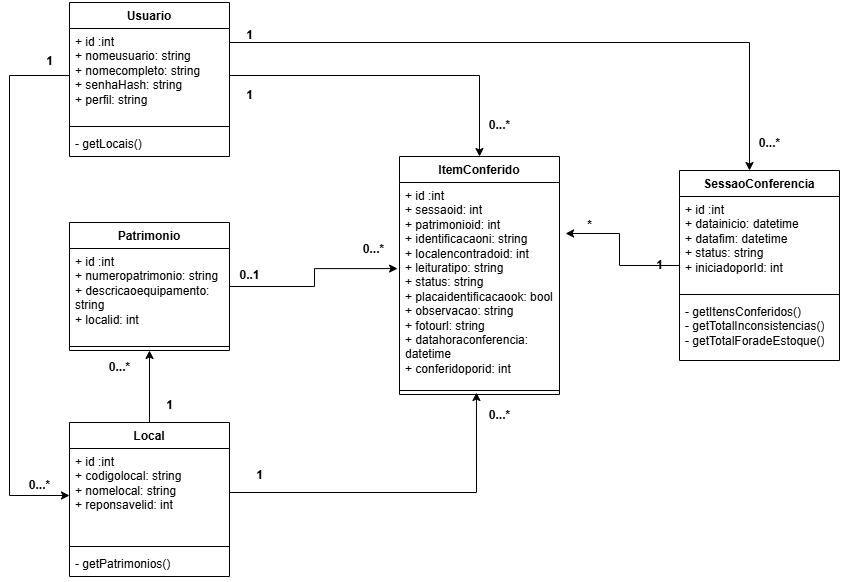

The diagram above was exported from draw.io. Its source (the exported page's mxGraphModel, read from the mxfile embedded in the PNG):
<mxGraphModel dx="1426" dy="743" grid="1" gridSize="10" guides="1" tooltips="1" connect="1" arrows="1" fold="1" page="1" pageScale="1" pageWidth="827" pageHeight="1169" math="0" shadow="0">
  <root>
    <mxCell id="0" />
    <mxCell id="1" parent="0" />
    <mxCell id="F-s-Gpd1UDgUHdcSRg1C-1" parent="1" style="swimlane;fontStyle=1;align=center;verticalAlign=top;childLayout=stackLayout;horizontal=1;startSize=26;horizontalStack=0;resizeParent=1;resizeParentMax=0;resizeLast=0;collapsible=1;marginBottom=0;whiteSpace=wrap;html=1;" value="Usuario" vertex="1">
      <mxGeometry height="154" width="160" x="90" y="60" as="geometry" />
    </mxCell>
    <mxCell id="F-s-Gpd1UDgUHdcSRg1C-2" parent="F-s-Gpd1UDgUHdcSRg1C-1" style="text;strokeColor=none;fillColor=none;align=left;verticalAlign=top;spacingLeft=4;spacingRight=4;overflow=hidden;rotatable=0;points=[[0,0.5],[1,0.5]];portConstraint=eastwest;whiteSpace=wrap;html=1;" value="+ id :int&lt;div&gt;+ nomeusuario: string&lt;/div&gt;&lt;div&gt;+ nomecompleto: string&lt;/div&gt;&lt;div&gt;+ senhaHash: string&lt;/div&gt;&lt;div&gt;+ perfil: string&lt;/div&gt;&lt;div&gt;&lt;br&gt;&lt;/div&gt;&lt;div&gt;&lt;br&gt;&lt;/div&gt;" vertex="1">
      <mxGeometry height="94" width="160" y="26" as="geometry" />
    </mxCell>
    <mxCell id="F-s-Gpd1UDgUHdcSRg1C-3" parent="F-s-Gpd1UDgUHdcSRg1C-1" style="line;strokeWidth=1;fillColor=none;align=left;verticalAlign=middle;spacingTop=-1;spacingLeft=3;spacingRight=3;rotatable=0;labelPosition=right;points=[];portConstraint=eastwest;strokeColor=inherit;" value="" vertex="1">
      <mxGeometry height="8" width="160" y="120" as="geometry" />
    </mxCell>
    <mxCell id="F-s-Gpd1UDgUHdcSRg1C-4" parent="F-s-Gpd1UDgUHdcSRg1C-1" style="text;strokeColor=none;fillColor=none;align=left;verticalAlign=top;spacingLeft=4;spacingRight=4;overflow=hidden;rotatable=0;points=[[0,0.5],[1,0.5]];portConstraint=eastwest;whiteSpace=wrap;html=1;" value="- getLocais()" vertex="1">
      <mxGeometry height="26" width="160" y="128" as="geometry" />
    </mxCell>
    <mxCell id="7b-H3wOCOK3YmSFirlZA-1" parent="1" style="swimlane;fontStyle=1;align=center;verticalAlign=top;childLayout=stackLayout;horizontal=1;startSize=26;horizontalStack=0;resizeParent=1;resizeParentMax=0;resizeLast=0;collapsible=1;marginBottom=0;whiteSpace=wrap;html=1;" value="Patrimonio" vertex="1">
      <mxGeometry height="128" width="160" x="90" y="280" as="geometry" />
    </mxCell>
    <mxCell id="7b-H3wOCOK3YmSFirlZA-2" parent="7b-H3wOCOK3YmSFirlZA-1" style="text;strokeColor=none;fillColor=none;align=left;verticalAlign=top;spacingLeft=4;spacingRight=4;overflow=hidden;rotatable=0;points=[[0,0.5],[1,0.5]];portConstraint=eastwest;whiteSpace=wrap;html=1;" value="+ id :int&lt;div&gt;+ numeropatrimonio: string&lt;/div&gt;&lt;div&gt;+ descricaoequipamento: string&lt;/div&gt;&lt;div&gt;+ localid: int&lt;/div&gt;&lt;div&gt;&lt;br&gt;&lt;/div&gt;&lt;div&gt;&lt;br&gt;&lt;/div&gt;" vertex="1">
      <mxGeometry height="94" width="160" y="26" as="geometry" />
    </mxCell>
    <mxCell id="7b-H3wOCOK3YmSFirlZA-3" parent="7b-H3wOCOK3YmSFirlZA-1" style="line;strokeWidth=1;fillColor=none;align=left;verticalAlign=middle;spacingTop=-1;spacingLeft=3;spacingRight=3;rotatable=0;labelPosition=right;points=[];portConstraint=eastwest;strokeColor=inherit;" value="" vertex="1">
      <mxGeometry height="8" width="160" y="120" as="geometry" />
    </mxCell>
    <mxCell id="7b-H3wOCOK3YmSFirlZA-5" parent="1" style="swimlane;fontStyle=1;align=center;verticalAlign=top;childLayout=stackLayout;horizontal=1;startSize=26;horizontalStack=0;resizeParent=1;resizeParentMax=0;resizeLast=0;collapsible=1;marginBottom=0;whiteSpace=wrap;html=1;" value="Local" vertex="1">
      <mxGeometry height="154" width="160" x="90" y="480" as="geometry" />
    </mxCell>
    <mxCell id="7b-H3wOCOK3YmSFirlZA-6" parent="7b-H3wOCOK3YmSFirlZA-5" style="text;strokeColor=none;fillColor=none;align=left;verticalAlign=top;spacingLeft=4;spacingRight=4;overflow=hidden;rotatable=0;points=[[0,0.5],[1,0.5]];portConstraint=eastwest;whiteSpace=wrap;html=1;" value="+ id :int&lt;div&gt;+ codigolocal: string&lt;/div&gt;&lt;div&gt;+ nomelocal: string&lt;/div&gt;&lt;div&gt;+ reponsavelid: int&lt;/div&gt;&lt;div&gt;&lt;br&gt;&lt;/div&gt;&lt;div&gt;&lt;br&gt;&lt;/div&gt;" vertex="1">
      <mxGeometry height="94" width="160" y="26" as="geometry" />
    </mxCell>
    <mxCell id="7b-H3wOCOK3YmSFirlZA-7" parent="7b-H3wOCOK3YmSFirlZA-5" style="line;strokeWidth=1;fillColor=none;align=left;verticalAlign=middle;spacingTop=-1;spacingLeft=3;spacingRight=3;rotatable=0;labelPosition=right;points=[];portConstraint=eastwest;strokeColor=inherit;" value="" vertex="1">
      <mxGeometry height="8" width="160" y="120" as="geometry" />
    </mxCell>
    <mxCell id="7b-H3wOCOK3YmSFirlZA-8" parent="7b-H3wOCOK3YmSFirlZA-5" style="text;strokeColor=none;fillColor=none;align=left;verticalAlign=top;spacingLeft=4;spacingRight=4;overflow=hidden;rotatable=0;points=[[0,0.5],[1,0.5]];portConstraint=eastwest;whiteSpace=wrap;html=1;" value="- getPatrimonios()" vertex="1">
      <mxGeometry height="26" width="160" y="128" as="geometry" />
    </mxCell>
    <mxCell id="7b-H3wOCOK3YmSFirlZA-9" parent="1" style="swimlane;fontStyle=1;align=center;verticalAlign=top;childLayout=stackLayout;horizontal=1;startSize=26;horizontalStack=0;resizeParent=1;resizeParentMax=0;resizeLast=0;collapsible=1;marginBottom=0;whiteSpace=wrap;html=1;" value="SessaoConferencia" vertex="1">
      <mxGeometry height="190" width="160" x="700" y="228" as="geometry" />
    </mxCell>
    <mxCell id="7b-H3wOCOK3YmSFirlZA-10" parent="7b-H3wOCOK3YmSFirlZA-9" style="text;strokeColor=none;fillColor=none;align=left;verticalAlign=top;spacingLeft=4;spacingRight=4;overflow=hidden;rotatable=0;points=[[0,0.5],[1,0.5]];portConstraint=eastwest;whiteSpace=wrap;html=1;" value="+ id :int&lt;div&gt;+ datainicio: datetime&lt;/div&gt;&lt;div&gt;+ datafim: datetime&lt;/div&gt;&lt;div&gt;+ status: string&lt;/div&gt;&lt;div&gt;+ iniciadoporId: int&lt;/div&gt;&lt;div&gt;&lt;br&gt;&lt;/div&gt;&lt;div&gt;&lt;br&gt;&lt;/div&gt;" vertex="1">
      <mxGeometry height="94" width="160" y="26" as="geometry" />
    </mxCell>
    <mxCell id="7b-H3wOCOK3YmSFirlZA-11" parent="7b-H3wOCOK3YmSFirlZA-9" style="line;strokeWidth=1;fillColor=none;align=left;verticalAlign=middle;spacingTop=-1;spacingLeft=3;spacingRight=3;rotatable=0;labelPosition=right;points=[];portConstraint=eastwest;strokeColor=inherit;" value="" vertex="1">
      <mxGeometry height="8" width="160" y="120" as="geometry" />
    </mxCell>
    <mxCell id="7b-H3wOCOK3YmSFirlZA-12" parent="7b-H3wOCOK3YmSFirlZA-9" style="text;strokeColor=none;fillColor=none;align=left;verticalAlign=top;spacingLeft=4;spacingRight=4;overflow=hidden;rotatable=0;points=[[0,0.5],[1,0.5]];portConstraint=eastwest;whiteSpace=wrap;html=1;" value="- getItensConferidos()&lt;div&gt;- getTotalInconsistencias()&lt;/div&gt;&lt;div&gt;- getTotalForadeEstoque()&lt;/div&gt;" vertex="1">
      <mxGeometry height="62" width="160" y="128" as="geometry" />
    </mxCell>
    <mxCell id="7b-H3wOCOK3YmSFirlZA-13" parent="1" style="swimlane;fontStyle=1;align=center;verticalAlign=top;childLayout=stackLayout;horizontal=1;startSize=26;horizontalStack=0;resizeParent=1;resizeParentMax=0;resizeLast=0;collapsible=1;marginBottom=0;whiteSpace=wrap;html=1;" value="ItemConferido" vertex="1">
      <mxGeometry height="238" width="160" x="420" y="214" as="geometry" />
    </mxCell>
    <mxCell id="7b-H3wOCOK3YmSFirlZA-14" parent="7b-H3wOCOK3YmSFirlZA-13" style="text;strokeColor=none;fillColor=none;align=left;verticalAlign=top;spacingLeft=4;spacingRight=4;overflow=hidden;rotatable=0;points=[[0,0.5],[1,0.5]];portConstraint=eastwest;whiteSpace=wrap;html=1;" value="+ id :int&lt;div&gt;+ sessaoid: int&lt;/div&gt;&lt;div&gt;+ patrimonioid: int&lt;/div&gt;&lt;div&gt;+ identificacaoni: string&lt;/div&gt;&lt;div&gt;+ localencontradoid: int&lt;/div&gt;&lt;div&gt;+ leituratipo: string&lt;/div&gt;&lt;div&gt;+ status: string&lt;/div&gt;&lt;div&gt;+ placaidentificacaook: bool&lt;/div&gt;&lt;div&gt;+ observacao: string&lt;/div&gt;&lt;div&gt;+ fotourl: string&lt;/div&gt;&lt;div&gt;+ datahoraconferencia: datetime&lt;/div&gt;&lt;div&gt;+ conferidoporid: int&lt;/div&gt;&lt;div&gt;&lt;br&gt;&lt;/div&gt;&lt;div&gt;&lt;br&gt;&lt;/div&gt;" vertex="1">
      <mxGeometry height="204" width="160" y="26" as="geometry" />
    </mxCell>
    <mxCell id="7b-H3wOCOK3YmSFirlZA-15" parent="7b-H3wOCOK3YmSFirlZA-13" style="line;strokeWidth=1;fillColor=none;align=left;verticalAlign=middle;spacingTop=-1;spacingLeft=3;spacingRight=3;rotatable=0;labelPosition=right;points=[];portConstraint=eastwest;strokeColor=inherit;" value="" vertex="1">
      <mxGeometry height="8" width="160" y="230" as="geometry" />
    </mxCell>
    <mxCell id="7b-H3wOCOK3YmSFirlZA-17" edge="1" parent="1" source="F-s-Gpd1UDgUHdcSRg1C-2" style="edgeStyle=orthogonalEdgeStyle;rounded=0;orthogonalLoop=1;jettySize=auto;html=1;entryX=0.5;entryY=0;entryDx=0;entryDy=0;" target="7b-H3wOCOK3YmSFirlZA-13">
      <mxGeometry relative="1" as="geometry" />
    </mxCell>
    <mxCell id="7b-H3wOCOK3YmSFirlZA-18" edge="1" parent="1" source="7b-H3wOCOK3YmSFirlZA-1" style="edgeStyle=orthogonalEdgeStyle;rounded=0;orthogonalLoop=1;jettySize=auto;html=1;entryX=-0.012;entryY=0.422;entryDx=0;entryDy=0;entryPerimeter=0;" target="7b-H3wOCOK3YmSFirlZA-14">
      <mxGeometry relative="1" as="geometry" />
    </mxCell>
    <mxCell id="7b-H3wOCOK3YmSFirlZA-19" edge="1" parent="1" source="7b-H3wOCOK3YmSFirlZA-5" style="edgeStyle=orthogonalEdgeStyle;rounded=0;orthogonalLoop=1;jettySize=auto;html=1;entryX=0.5;entryY=1;entryDx=0;entryDy=0;" target="7b-H3wOCOK3YmSFirlZA-1">
      <mxGeometry relative="1" as="geometry">
        <mxPoint x="170.96000000000004" y="433.01199999999994" as="targetPoint" />
      </mxGeometry>
    </mxCell>
    <mxCell id="7b-H3wOCOK3YmSFirlZA-20" edge="1" parent="1" source="F-s-Gpd1UDgUHdcSRg1C-2" style="edgeStyle=orthogonalEdgeStyle;rounded=0;orthogonalLoop=1;jettySize=auto;html=1;entryX=0;entryY=0.5;entryDx=0;entryDy=0;" target="7b-H3wOCOK3YmSFirlZA-6">
      <mxGeometry relative="1" as="geometry">
        <Array as="points">
          <mxPoint x="30" y="133" />
          <mxPoint x="30" y="553" />
        </Array>
      </mxGeometry>
    </mxCell>
    <mxCell id="7b-H3wOCOK3YmSFirlZA-21" edge="1" parent="1" source="7b-H3wOCOK3YmSFirlZA-9" style="edgeStyle=orthogonalEdgeStyle;rounded=0;orthogonalLoop=1;jettySize=auto;html=1;entryX=1.038;entryY=0.25;entryDx=0;entryDy=0;entryPerimeter=0;" target="7b-H3wOCOK3YmSFirlZA-14">
      <mxGeometry relative="1" as="geometry" />
    </mxCell>
    <mxCell id="7b-H3wOCOK3YmSFirlZA-22" edge="1" parent="1" source="F-s-Gpd1UDgUHdcSRg1C-2" style="edgeStyle=orthogonalEdgeStyle;rounded=0;orthogonalLoop=1;jettySize=auto;html=1;" target="7b-H3wOCOK3YmSFirlZA-9">
      <mxGeometry relative="1" as="geometry">
        <Array as="points">
          <mxPoint x="770" y="100" />
        </Array>
      </mxGeometry>
    </mxCell>
    <mxCell id="7b-H3wOCOK3YmSFirlZA-24" parent="1" style="text;align=center;fontStyle=1;verticalAlign=middle;spacingLeft=3;spacingRight=3;strokeColor=none;rotatable=0;points=[[0,0.5],[1,0.5]];portConstraint=eastwest;html=1;" value="1" vertex="1">
      <mxGeometry height="26" width="40" x="250" y="80" as="geometry" />
    </mxCell>
    <mxCell id="7b-H3wOCOK3YmSFirlZA-25" parent="1" style="text;align=center;fontStyle=1;verticalAlign=middle;spacingLeft=3;spacingRight=3;strokeColor=none;rotatable=0;points=[[0,0.5],[1,0.5]];portConstraint=eastwest;html=1;" value="1" vertex="1">
      <mxGeometry height="26" width="40" x="250" y="140" as="geometry" />
    </mxCell>
    <mxCell id="7b-H3wOCOK3YmSFirlZA-26" parent="1" style="text;align=center;fontStyle=1;verticalAlign=middle;spacingLeft=3;spacingRight=3;strokeColor=none;rotatable=0;points=[[0,0.5],[1,0.5]];portConstraint=eastwest;html=1;" value="1" vertex="1">
      <mxGeometry height="26" width="40" x="50" y="106" as="geometry" />
    </mxCell>
    <mxCell id="7b-H3wOCOK3YmSFirlZA-27" parent="1" style="text;align=center;fontStyle=1;verticalAlign=middle;spacingLeft=3;spacingRight=3;strokeColor=none;rotatable=0;points=[[0,0.5],[1,0.5]];portConstraint=eastwest;html=1;" value="1" vertex="1">
      <mxGeometry height="26" width="40" x="170" y="450" as="geometry" />
    </mxCell>
    <mxCell id="7b-H3wOCOK3YmSFirlZA-29" parent="1" style="text;align=center;fontStyle=1;verticalAlign=middle;spacingLeft=3;spacingRight=3;strokeColor=none;rotatable=0;points=[[0,0.5],[1,0.5]];portConstraint=eastwest;html=1;" value="1" vertex="1">
      <mxGeometry height="26" width="40" x="260" y="520" as="geometry" />
    </mxCell>
    <mxCell id="7b-H3wOCOK3YmSFirlZA-28" edge="1" parent="1" source="7b-H3wOCOK3YmSFirlZA-6" style="edgeStyle=orthogonalEdgeStyle;rounded=0;orthogonalLoop=1;jettySize=auto;html=1;entryX=0.481;entryY=0.75;entryDx=0;entryDy=0;entryPerimeter=0;" target="7b-H3wOCOK3YmSFirlZA-15">
      <mxGeometry relative="1" as="geometry">
        <Array as="points">
          <mxPoint x="497" y="550" />
        </Array>
        <mxPoint x="410" y="460" as="targetPoint" />
      </mxGeometry>
    </mxCell>
    <mxCell id="7b-H3wOCOK3YmSFirlZA-30" parent="1" style="text;align=center;fontStyle=1;verticalAlign=middle;spacingLeft=3;spacingRight=3;strokeColor=none;rotatable=0;points=[[0,0.5],[1,0.5]];portConstraint=eastwest;html=1;" value="0..1" vertex="1">
      <mxGeometry height="26" width="40" x="250" y="320" as="geometry" />
    </mxCell>
    <mxCell id="7b-H3wOCOK3YmSFirlZA-32" parent="1" style="text;align=center;fontStyle=1;verticalAlign=middle;spacingLeft=3;spacingRight=3;strokeColor=none;rotatable=0;points=[[0,0.5],[1,0.5]];portConstraint=eastwest;html=1;" value="1" vertex="1">
      <mxGeometry height="26" width="40" x="660" y="310" as="geometry" />
    </mxCell>
    <mxCell id="7b-H3wOCOK3YmSFirlZA-33" parent="1" style="text;align=center;fontStyle=1;verticalAlign=middle;spacingLeft=3;spacingRight=3;strokeColor=none;rotatable=0;points=[[0,0.5],[1,0.5]];portConstraint=eastwest;html=1;" value="*" vertex="1">
      <mxGeometry height="26" width="40" x="590" y="270" as="geometry" />
    </mxCell>
    <mxCell id="7b-H3wOCOK3YmSFirlZA-35" parent="1" style="text;align=center;fontStyle=1;verticalAlign=middle;spacingLeft=3;spacingRight=3;strokeColor=none;rotatable=0;points=[[0,0.5],[1,0.5]];portConstraint=eastwest;html=1;" value="0...*" vertex="1">
      <mxGeometry height="26" width="40" x="770" y="188" as="geometry" />
    </mxCell>
    <mxCell id="7b-H3wOCOK3YmSFirlZA-36" parent="1" style="text;align=center;fontStyle=1;verticalAlign=middle;spacingLeft=3;spacingRight=3;strokeColor=none;rotatable=0;points=[[0,0.5],[1,0.5]];portConstraint=eastwest;html=1;" value="0...*" vertex="1">
      <mxGeometry height="26" width="40" x="500" y="170" as="geometry" />
    </mxCell>
    <mxCell id="7b-H3wOCOK3YmSFirlZA-37" parent="1" style="text;align=center;fontStyle=1;verticalAlign=middle;spacingLeft=3;spacingRight=3;strokeColor=none;rotatable=0;points=[[0,0.5],[1,0.5]];portConstraint=eastwest;html=1;" value="0...*" vertex="1">
      <mxGeometry height="26" width="40" x="40" y="530" as="geometry" />
    </mxCell>
    <mxCell id="7b-H3wOCOK3YmSFirlZA-38" parent="1" style="text;align=center;fontStyle=1;verticalAlign=middle;spacingLeft=3;spacingRight=3;strokeColor=none;rotatable=0;points=[[0,0.5],[1,0.5]];portConstraint=eastwest;html=1;" value="0...*" vertex="1">
      <mxGeometry height="26" width="40" x="374" y="294" as="geometry" />
    </mxCell>
    <mxCell id="7b-H3wOCOK3YmSFirlZA-39" parent="1" style="text;align=center;fontStyle=1;verticalAlign=middle;spacingLeft=3;spacingRight=3;strokeColor=none;rotatable=0;points=[[0,0.5],[1,0.5]];portConstraint=eastwest;html=1;" value="0...*" vertex="1">
      <mxGeometry height="26" width="40" x="120" y="412" as="geometry" />
    </mxCell>
    <mxCell id="7b-H3wOCOK3YmSFirlZA-40" parent="1" style="text;align=center;fontStyle=1;verticalAlign=middle;spacingLeft=3;spacingRight=3;strokeColor=none;rotatable=0;points=[[0,0.5],[1,0.5]];portConstraint=eastwest;html=1;" value="0...*" vertex="1">
      <mxGeometry height="26" width="40" x="500" y="460" as="geometry" />
    </mxCell>
  </root>
</mxGraphModel>